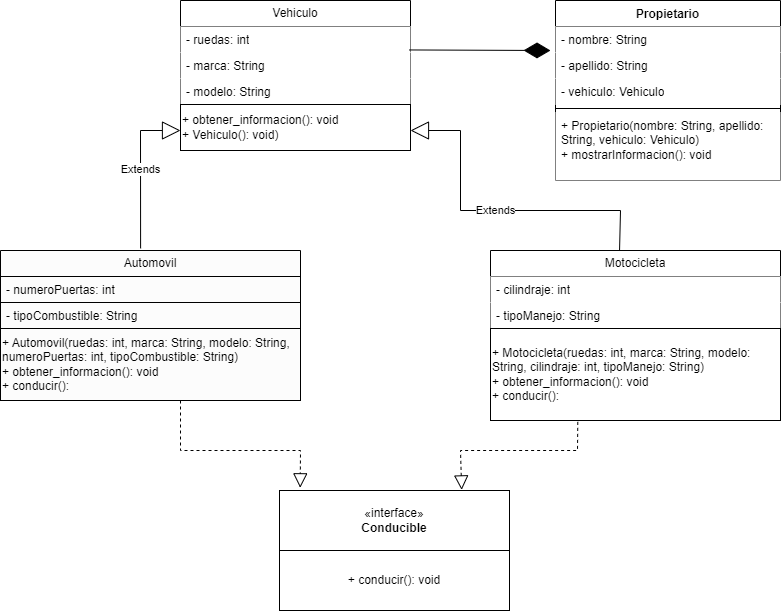

The diagram above was exported from draw.io. Its source (the exported page's mxGraphModel, read from the mxfile embedded in the PNG):
<mxGraphModel dx="1465" dy="688" grid="1" gridSize="10" guides="1" tooltips="1" connect="1" arrows="1" fold="1" page="1" pageScale="1" pageWidth="827" pageHeight="1169" math="0" shadow="0">
  <root>
    <mxCell id="0" />
    <mxCell id="1" parent="0" />
    <mxCell id="BB3tjexhf8sfTly4WhzN-1" value="Vehiculo" style="swimlane;fontStyle=0;childLayout=stackLayout;horizontal=1;startSize=26;fillColor=#FFFFFF;horizontalStack=0;resizeParent=1;resizeParentMax=0;resizeLast=0;collapsible=1;marginBottom=0;whiteSpace=wrap;html=1;" vertex="1" parent="1">
      <mxGeometry x="200" y="110" width="230" height="150" as="geometry" />
    </mxCell>
    <mxCell id="BB3tjexhf8sfTly4WhzN-2" value="- ruedas: int" style="text;strokeColor=none;fillColor=#FFFFFF;align=left;verticalAlign=top;spacingLeft=4;spacingRight=4;overflow=hidden;rotatable=0;points=[[0,0.5],[1,0.5]];portConstraint=eastwest;whiteSpace=wrap;html=1;" vertex="1" parent="BB3tjexhf8sfTly4WhzN-1">
      <mxGeometry y="26" width="230" height="26" as="geometry" />
    </mxCell>
    <mxCell id="BB3tjexhf8sfTly4WhzN-3" value="- marca: String" style="text;strokeColor=none;fillColor=#FFFFFF;align=left;verticalAlign=top;spacingLeft=4;spacingRight=4;overflow=hidden;rotatable=0;points=[[0,0.5],[1,0.5]];portConstraint=eastwest;whiteSpace=wrap;html=1;" vertex="1" parent="BB3tjexhf8sfTly4WhzN-1">
      <mxGeometry y="52" width="230" height="26" as="geometry" />
    </mxCell>
    <mxCell id="BB3tjexhf8sfTly4WhzN-4" value="- modelo: String" style="text;strokeColor=none;fillColor=#FFFFFF;align=left;verticalAlign=top;spacingLeft=4;spacingRight=4;overflow=hidden;rotatable=0;points=[[0,0.5],[1,0.5]];portConstraint=eastwest;whiteSpace=wrap;html=1;" vertex="1" parent="BB3tjexhf8sfTly4WhzN-1">
      <mxGeometry y="78" width="230" height="26" as="geometry" />
    </mxCell>
    <mxCell id="BB3tjexhf8sfTly4WhzN-10" value="+ obtener_informacion(): void&lt;br&gt;+ Vehiculo(): void)" style="html=1;whiteSpace=wrap;align=left;fillColor=#FFFFFF;" vertex="1" parent="BB3tjexhf8sfTly4WhzN-1">
      <mxGeometry y="104" width="230" height="46" as="geometry" />
    </mxCell>
    <mxCell id="BB3tjexhf8sfTly4WhzN-11" value="Motocicleta" style="swimlane;fontStyle=0;childLayout=stackLayout;horizontal=1;startSize=26;fillColor=#FFFFFF;horizontalStack=0;resizeParent=1;resizeParentMax=0;resizeLast=0;collapsible=1;marginBottom=0;whiteSpace=wrap;html=1;" vertex="1" parent="1">
      <mxGeometry x="510" y="360" width="290" height="170" as="geometry" />
    </mxCell>
    <mxCell id="BB3tjexhf8sfTly4WhzN-12" value="- cilindraje: int" style="text;strokeColor=none;fillColor=#FFFFFF;align=left;verticalAlign=top;spacingLeft=4;spacingRight=4;overflow=hidden;rotatable=0;points=[[0,0.5],[1,0.5]];portConstraint=eastwest;whiteSpace=wrap;html=1;" vertex="1" parent="BB3tjexhf8sfTly4WhzN-11">
      <mxGeometry y="26" width="290" height="26" as="geometry" />
    </mxCell>
    <mxCell id="BB3tjexhf8sfTly4WhzN-14" value="- tipoManejo: String" style="text;strokeColor=none;fillColor=#FFFFFF;align=left;verticalAlign=top;spacingLeft=4;spacingRight=4;overflow=hidden;rotatable=0;points=[[0,0.5],[1,0.5]];portConstraint=eastwest;whiteSpace=wrap;html=1;" vertex="1" parent="BB3tjexhf8sfTly4WhzN-11">
      <mxGeometry y="52" width="290" height="26" as="geometry" />
    </mxCell>
    <mxCell id="BB3tjexhf8sfTly4WhzN-15" value="+ Motocicleta(ruedas: int, marca: String, modelo: String, cilindraje: int, tipoManejo: String)&lt;br&gt;+ obtener_informacion(): void&lt;br&gt;+ conducir():" style="html=1;whiteSpace=wrap;align=left;fillColor=#FFFFFF;" vertex="1" parent="BB3tjexhf8sfTly4WhzN-11">
      <mxGeometry y="78" width="290" height="92" as="geometry" />
    </mxCell>
    <mxCell id="BB3tjexhf8sfTly4WhzN-16" value="Automovil" style="swimlane;fontStyle=0;childLayout=stackLayout;horizontal=1;startSize=26;fillColor=#FCFCFC;horizontalStack=0;resizeParent=1;resizeParentMax=0;resizeLast=0;collapsible=1;marginBottom=0;whiteSpace=wrap;html=1;strokeColor=#000000;" vertex="1" parent="1">
      <mxGeometry x="20" y="360" width="300" height="150" as="geometry" />
    </mxCell>
    <mxCell id="BB3tjexhf8sfTly4WhzN-17" value="- numeroPuertas: int" style="text;strokeColor=#000000;fillColor=#FCFCFC;align=left;verticalAlign=top;spacingLeft=4;spacingRight=4;overflow=hidden;rotatable=0;points=[[0,0.5],[1,0.5]];portConstraint=eastwest;whiteSpace=wrap;html=1;" vertex="1" parent="BB3tjexhf8sfTly4WhzN-16">
      <mxGeometry y="26" width="300" height="26" as="geometry" />
    </mxCell>
    <mxCell id="BB3tjexhf8sfTly4WhzN-21" value="- tipoCombustible: String" style="text;strokeColor=#000000;fillColor=#FCFCFC;align=left;verticalAlign=top;spacingLeft=4;spacingRight=4;overflow=hidden;rotatable=0;points=[[0,0.5],[1,0.5]];portConstraint=eastwest;whiteSpace=wrap;html=1;" vertex="1" parent="BB3tjexhf8sfTly4WhzN-16">
      <mxGeometry y="52" width="300" height="26" as="geometry" />
    </mxCell>
    <mxCell id="BB3tjexhf8sfTly4WhzN-20" value="+ Automovil(ruedas: int, marca: String, modelo: String, numeroPuertas: int, tipoCombustible: String)&lt;br style=&quot;border-color: var(--border-color);&quot;&gt;+ obtener_informacion(): void&lt;br&gt;+ conducir():" style="html=1;whiteSpace=wrap;align=left;fillColor=#FCFCFC;strokeColor=#000000;" vertex="1" parent="BB3tjexhf8sfTly4WhzN-16">
      <mxGeometry y="78" width="300" height="72" as="geometry" />
    </mxCell>
    <mxCell id="BB3tjexhf8sfTly4WhzN-22" value="Extends" style="endArrow=block;endSize=16;endFill=0;html=1;rounded=0;exitX=0.445;exitY=0;exitDx=0;exitDy=0;exitPerimeter=0;fillColor=#FFFFFF;" edge="1" parent="1" source="BB3tjexhf8sfTly4WhzN-11">
      <mxGeometry width="160" relative="1" as="geometry">
        <mxPoint x="490" y="330" as="sourcePoint" />
        <mxPoint x="430" y="240" as="targetPoint" />
        <Array as="points">
          <mxPoint x="640" y="320" />
          <mxPoint x="480" y="320" />
          <mxPoint x="480" y="240" />
        </Array>
      </mxGeometry>
    </mxCell>
    <mxCell id="BB3tjexhf8sfTly4WhzN-23" value="Extends" style="endArrow=block;endSize=16;endFill=0;html=1;rounded=0;exitX=0.467;exitY=-0.014;exitDx=0;exitDy=0;exitPerimeter=0;" edge="1" parent="1" source="BB3tjexhf8sfTly4WhzN-16">
      <mxGeometry width="160" relative="1" as="geometry">
        <mxPoint x="110" y="250" as="sourcePoint" />
        <mxPoint x="200" y="240" as="targetPoint" />
        <Array as="points">
          <mxPoint x="160" y="240" />
        </Array>
      </mxGeometry>
    </mxCell>
    <mxCell id="BB3tjexhf8sfTly4WhzN-25" value="Propietario" style="swimlane;fontStyle=1;align=center;verticalAlign=top;childLayout=stackLayout;horizontal=1;startSize=26;horizontalStack=0;resizeParent=1;resizeParentMax=0;resizeLast=0;collapsible=1;marginBottom=0;whiteSpace=wrap;html=1;fillColor=#FFFFFF;" vertex="1" parent="1">
      <mxGeometry x="575" y="110" width="225" height="180" as="geometry" />
    </mxCell>
    <mxCell id="BB3tjexhf8sfTly4WhzN-26" value="- nombre: String&lt;br&gt;" style="text;strokeColor=none;fillColor=#FFFFFF;align=left;verticalAlign=top;spacingLeft=4;spacingRight=4;overflow=hidden;rotatable=0;points=[[0,0.5],[1,0.5]];portConstraint=eastwest;whiteSpace=wrap;html=1;" vertex="1" parent="BB3tjexhf8sfTly4WhzN-25">
      <mxGeometry y="26" width="225" height="26" as="geometry" />
    </mxCell>
    <mxCell id="BB3tjexhf8sfTly4WhzN-30" value="- apellido: String" style="text;strokeColor=none;fillColor=#FFFFFF;align=left;verticalAlign=top;spacingLeft=4;spacingRight=4;overflow=hidden;rotatable=0;points=[[0,0.5],[1,0.5]];portConstraint=eastwest;whiteSpace=wrap;html=1;" vertex="1" parent="BB3tjexhf8sfTly4WhzN-25">
      <mxGeometry y="52" width="225" height="26" as="geometry" />
    </mxCell>
    <mxCell id="BB3tjexhf8sfTly4WhzN-29" value="- vehiculo: Vehiculo" style="text;strokeColor=none;fillColor=#FFFFFF;align=left;verticalAlign=top;spacingLeft=4;spacingRight=4;overflow=hidden;rotatable=0;points=[[0,0.5],[1,0.5]];portConstraint=eastwest;whiteSpace=wrap;html=1;" vertex="1" parent="BB3tjexhf8sfTly4WhzN-25">
      <mxGeometry y="78" width="225" height="26" as="geometry" />
    </mxCell>
    <mxCell id="BB3tjexhf8sfTly4WhzN-27" value="" style="line;strokeWidth=1;fillColor=#FFFFFF;align=left;verticalAlign=middle;spacingTop=-1;spacingLeft=3;spacingRight=3;rotatable=0;labelPosition=right;points=[];portConstraint=eastwest;strokeColor=inherit;" vertex="1" parent="BB3tjexhf8sfTly4WhzN-25">
      <mxGeometry y="104" width="225" height="8" as="geometry" />
    </mxCell>
    <mxCell id="BB3tjexhf8sfTly4WhzN-28" value="+&amp;nbsp;Propietario(nombre: String, apellido: String, vehiculo: Vehiculo)&lt;br&gt;+ mostrarInformacion(): void" style="text;strokeColor=none;fillColor=#FFFFFF;align=left;verticalAlign=top;spacingLeft=4;spacingRight=4;overflow=hidden;rotatable=0;points=[[0,0.5],[1,0.5]];portConstraint=eastwest;whiteSpace=wrap;html=1;" vertex="1" parent="BB3tjexhf8sfTly4WhzN-25">
      <mxGeometry y="112" width="225" height="68" as="geometry" />
    </mxCell>
    <mxCell id="BB3tjexhf8sfTly4WhzN-38" value="" style="group;fillColor=#FFFFFF;" vertex="1" connectable="0" parent="1">
      <mxGeometry x="299" y="600" width="230" height="120" as="geometry" />
    </mxCell>
    <mxCell id="BB3tjexhf8sfTly4WhzN-32" value="«interface»&lt;br&gt;&lt;b&gt;Conducible&lt;/b&gt;" style="html=1;whiteSpace=wrap;fillColor=#FFFFFF;" vertex="1" parent="BB3tjexhf8sfTly4WhzN-38">
      <mxGeometry width="230" height="60" as="geometry" />
    </mxCell>
    <mxCell id="BB3tjexhf8sfTly4WhzN-37" value="+ conducir(): void" style="html=1;whiteSpace=wrap;fillColor=#FFFFFF;" vertex="1" parent="BB3tjexhf8sfTly4WhzN-38">
      <mxGeometry y="60" width="230" height="60" as="geometry" />
    </mxCell>
    <mxCell id="BB3tjexhf8sfTly4WhzN-40" value="" style="endArrow=block;dashed=1;endFill=0;endSize=12;html=1;rounded=0;entryX=0.09;entryY=-0.045;entryDx=0;entryDy=0;exitX=0.6;exitY=1;exitDx=0;exitDy=0;exitPerimeter=0;entryPerimeter=0;" edge="1" parent="1" source="BB3tjexhf8sfTly4WhzN-20" target="BB3tjexhf8sfTly4WhzN-32">
      <mxGeometry width="160" relative="1" as="geometry">
        <mxPoint x="200" y="570" as="sourcePoint" />
        <mxPoint x="360" y="570" as="targetPoint" />
        <Array as="points">
          <mxPoint x="200" y="560" />
          <mxPoint x="320" y="560" />
        </Array>
      </mxGeometry>
    </mxCell>
    <mxCell id="BB3tjexhf8sfTly4WhzN-41" value="" style="endArrow=block;dashed=1;endFill=0;endSize=12;html=1;rounded=0;entryX=0.792;entryY=-0.01;entryDx=0;entryDy=0;exitX=0.301;exitY=1.015;exitDx=0;exitDy=0;exitPerimeter=0;entryPerimeter=0;" edge="1" parent="1" source="BB3tjexhf8sfTly4WhzN-15" target="BB3tjexhf8sfTly4WhzN-32">
      <mxGeometry width="160" relative="1" as="geometry">
        <mxPoint x="540" y="590" as="sourcePoint" />
        <mxPoint x="700" y="590" as="targetPoint" />
        <Array as="points">
          <mxPoint x="597" y="560" />
          <mxPoint x="480" y="560" />
        </Array>
      </mxGeometry>
    </mxCell>
    <mxCell id="BB3tjexhf8sfTly4WhzN-43" value="" style="endArrow=diamondThin;endFill=1;endSize=24;html=1;rounded=0;exitX=0.994;exitY=0.902;exitDx=0;exitDy=0;exitPerimeter=0;" edge="1" parent="1" source="BB3tjexhf8sfTly4WhzN-2">
      <mxGeometry width="160" relative="1" as="geometry">
        <mxPoint x="570" y="175" as="sourcePoint" />
        <mxPoint x="570" y="160" as="targetPoint" />
      </mxGeometry>
    </mxCell>
  </root>
</mxGraphModel>